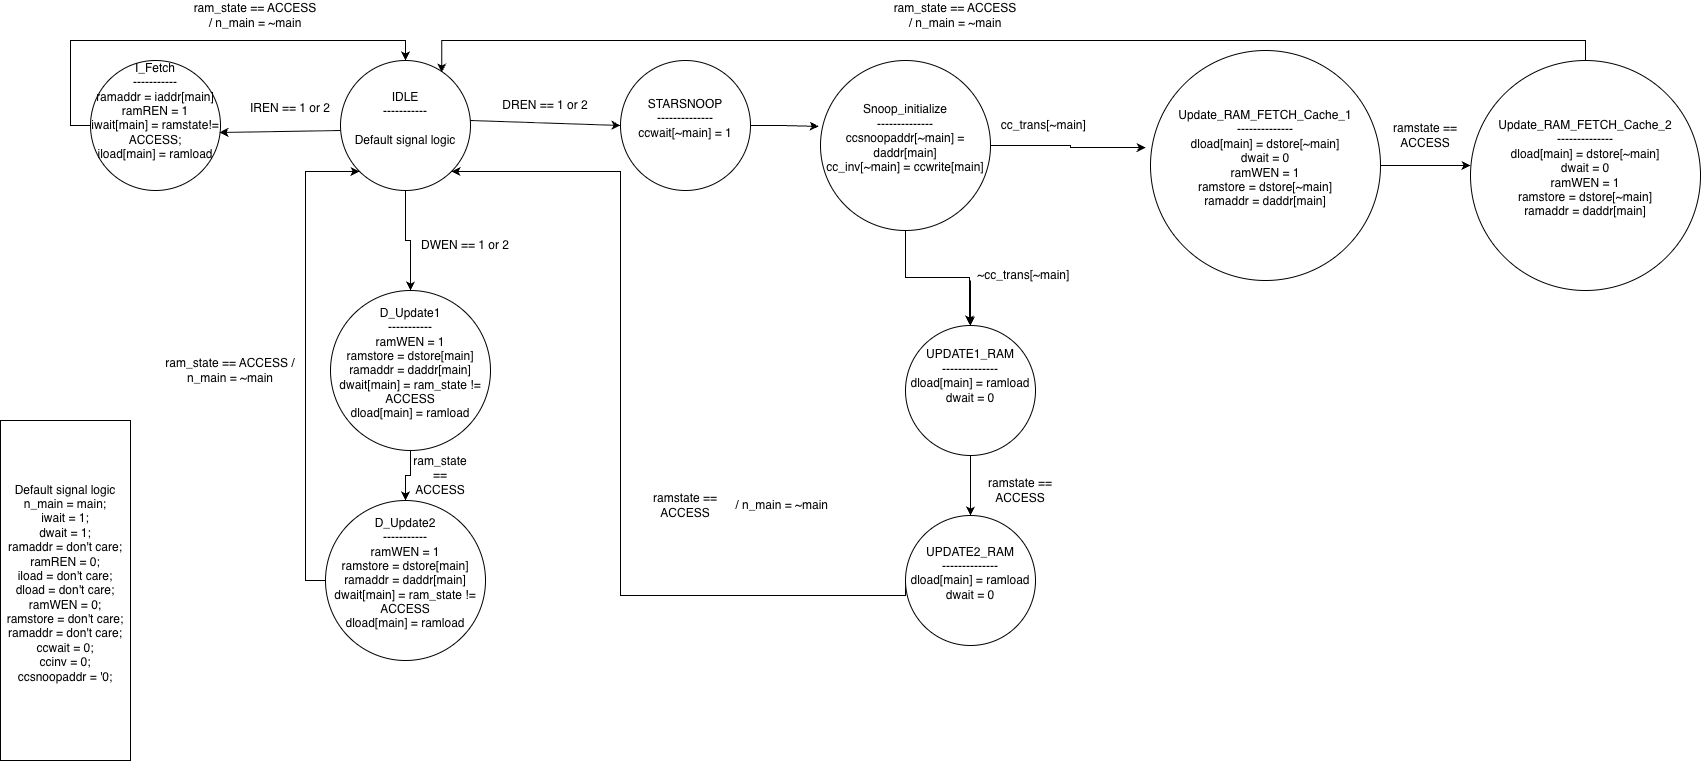

The diagram above was exported from draw.io. Its source (the exported page's mxGraphModel, read from the mxfile embedded in the PNG):
<mxGraphModel dx="1394" dy="718" grid="1" gridSize="15" guides="1" tooltips="1" connect="1" arrows="1" fold="1" page="1" pageScale="1" pageWidth="1100" pageHeight="850" math="0" shadow="0">
  <root>
    <mxCell id="0" />
    <mxCell id="1" parent="0" />
    <mxCell id="3WXIkgKF2uO46akbaMU8-10" edge="1" parent="1" source="3WXIkgKF2uO46akbaMU8-1" style="edgeStyle=orthogonalEdgeStyle;rounded=0;orthogonalLoop=1;jettySize=auto;html=1;exitX=0.5;exitY=1;exitDx=0;exitDy=0;" target="3WXIkgKF2uO46akbaMU8-4">
      <mxGeometry relative="1" as="geometry" />
    </mxCell>
    <mxCell id="3WXIkgKF2uO46akbaMU8-1" parent="1" style="ellipse;whiteSpace=wrap;html=1;aspect=fixed;" value="IDLE&lt;br&gt;&lt;div&gt;-----------&lt;/div&gt;&lt;div&gt;&lt;br&gt;&lt;/div&gt;&lt;div&gt;Default signal logic&lt;/div&gt;&lt;div&gt;&lt;br&gt;&lt;/div&gt;" vertex="1">
      <mxGeometry height="130" width="130" x="390" y="80" as="geometry" />
    </mxCell>
    <mxCell id="vJZnsqvCmLYhVLTSse7G-10" edge="1" parent="1" source="3WXIkgKF2uO46akbaMU8-2" style="edgeStyle=orthogonalEdgeStyle;rounded=0;orthogonalLoop=1;jettySize=auto;html=1;exitX=0;exitY=0.5;exitDx=0;exitDy=0;entryX=0.5;entryY=0;entryDx=0;entryDy=0;" target="3WXIkgKF2uO46akbaMU8-1">
      <mxGeometry relative="1" as="geometry" />
    </mxCell>
    <mxCell id="3WXIkgKF2uO46akbaMU8-2" parent="1" style="ellipse;whiteSpace=wrap;html=1;aspect=fixed;" value="I_Fetch&lt;div&gt;-----------&lt;/div&gt;&lt;div&gt;ramaddr = iaddr[main]&lt;/div&gt;&lt;div&gt;ramREN = 1&lt;/div&gt;&lt;div&gt;iwait[main] = ramstate!= ACCESS;&lt;/div&gt;&lt;div&gt;iload[main] = ramload&lt;/div&gt;&lt;div&gt;&lt;br&gt;&lt;/div&gt;&lt;div&gt;&amp;nbsp;&lt;/div&gt;" vertex="1">
      <mxGeometry height="130" width="130" x="140" y="80" as="geometry" />
    </mxCell>
    <mxCell id="vJZnsqvCmLYhVLTSse7G-12" edge="1" parent="1" source="3WXIkgKF2uO46akbaMU8-4" style="edgeStyle=orthogonalEdgeStyle;rounded=0;orthogonalLoop=1;jettySize=auto;html=1;exitX=0.5;exitY=1;exitDx=0;exitDy=0;entryX=0.5;entryY=0;entryDx=0;entryDy=0;" target="vJZnsqvCmLYhVLTSse7G-11">
      <mxGeometry relative="1" as="geometry" />
    </mxCell>
    <mxCell id="3WXIkgKF2uO46akbaMU8-4" parent="1" style="ellipse;whiteSpace=wrap;html=1;aspect=fixed;" value="D_Update1&lt;div&gt;-----------&lt;/div&gt;&lt;div&gt;ramWEN = 1&lt;/div&gt;&lt;div&gt;ramstore = dstore[main]&lt;/div&gt;&lt;div&gt;ramaddr = daddr[main]&lt;/div&gt;&lt;div&gt;dwait[main] = ram_state != ACCESS&lt;/div&gt;&lt;div&gt;dload[main] = ramload&lt;/div&gt;&lt;div&gt;&lt;br&gt;&lt;/div&gt;" vertex="1">
      <mxGeometry height="160" width="160" x="380" y="310" as="geometry" />
    </mxCell>
    <mxCell id="3WXIkgKF2uO46akbaMU8-5" parent="1" style="ellipse;whiteSpace=wrap;html=1;aspect=fixed;fontStyle=1" value="&lt;span style=&quot;font-weight: normal;&quot;&gt;STARSNOOP&lt;/span&gt;&lt;div&gt;&lt;span style=&quot;font-weight: normal;&quot;&gt;--------------&lt;/span&gt;&lt;/div&gt;&lt;div&gt;&lt;span style=&quot;font-weight: normal;&quot;&gt;ccwait[~main] = 1&lt;/span&gt;&lt;/div&gt;&lt;div&gt;&lt;br&gt;&lt;/div&gt;" vertex="1">
      <mxGeometry height="130" width="130" x="670" y="80" as="geometry" />
    </mxCell>
    <mxCell id="3WXIkgKF2uO46akbaMU8-6" edge="1" parent="1" style="endArrow=classic;html=1;rounded=0;entryX=0.992;entryY=0.554;entryDx=0;entryDy=0;entryPerimeter=0;" target="3WXIkgKF2uO46akbaMU8-2" value="">
      <mxGeometry height="50" relative="1" width="50" as="geometry">
        <mxPoint x="390" y="150" as="sourcePoint" />
        <mxPoint x="440" y="100" as="targetPoint" />
      </mxGeometry>
    </mxCell>
    <mxCell id="3WXIkgKF2uO46akbaMU8-7" edge="1" parent="1" style="endArrow=classic;html=1;rounded=0;entryX=0;entryY=0.5;entryDx=0;entryDy=0;" target="3WXIkgKF2uO46akbaMU8-5" value="">
      <mxGeometry height="50" relative="1" width="50" as="geometry">
        <mxPoint x="520" y="140" as="sourcePoint" />
        <mxPoint x="570" y="90" as="targetPoint" />
      </mxGeometry>
    </mxCell>
    <mxCell id="3WXIkgKF2uO46akbaMU8-11" parent="1" style="text;html=1;whiteSpace=wrap;strokeColor=none;fillColor=none;align=center;verticalAlign=middle;rounded=0;" value="IREN == 1 or 2&lt;div&gt;&lt;br&gt;&lt;/div&gt;" vertex="1">
      <mxGeometry height="30" width="140" x="270" y="120" as="geometry" />
    </mxCell>
    <mxCell id="3WXIkgKF2uO46akbaMU8-13" parent="1" style="text;html=1;whiteSpace=wrap;strokeColor=none;fillColor=none;align=center;verticalAlign=middle;rounded=0;" value="DWEN == 1 or 2" vertex="1">
      <mxGeometry height="30" width="110" x="460" y="250" as="geometry" />
    </mxCell>
    <mxCell id="HS_XewZ4m3uUMRj88zPL-3" parent="1" style="text;html=1;whiteSpace=wrap;strokeColor=none;fillColor=none;align=center;verticalAlign=middle;rounded=0;" value="ram_state == ACCESS / n_main = ~main" vertex="1">
      <mxGeometry height="30" width="130" x="240" y="20" as="geometry" />
    </mxCell>
    <mxCell id="vJZnsqvCmLYhVLTSse7G-2" parent="1" style="rounded=0;whiteSpace=wrap;html=1;" value="Default signal logic&lt;div&gt;n_main = main;&lt;br&gt;&lt;div&gt;iwait = 1;&lt;/div&gt;&lt;div&gt;dwait = 1;&lt;/div&gt;&lt;div&gt;ramaddr = don't care;&lt;/div&gt;&lt;div&gt;ramREN = 0;&lt;/div&gt;&lt;div&gt;iload = don't care;&lt;/div&gt;&lt;div&gt;dload = don't care;&lt;/div&gt;&lt;div&gt;ramWEN = 0;&lt;/div&gt;&lt;div&gt;ramstore = don't care;&lt;/div&gt;&lt;div&gt;ramaddr = don't care;&lt;/div&gt;&lt;div&gt;ccwait = 0;&lt;/div&gt;&lt;div&gt;ccinv = 0;&lt;/div&gt;&lt;div&gt;ccsnoopaddr = '0;&lt;/div&gt;&lt;div&gt;&lt;br&gt;&lt;/div&gt;&lt;/div&gt;" vertex="1">
      <mxGeometry height="340" width="130" x="50" y="440" as="geometry" />
    </mxCell>
    <mxCell id="vJZnsqvCmLYhVLTSse7G-9" parent="1" style="text;html=1;whiteSpace=wrap;strokeColor=none;fillColor=none;align=center;verticalAlign=middle;rounded=0;" value="ram_state == ACCESS" vertex="1">
      <mxGeometry height="30" width="60" x="460" y="480" as="geometry" />
    </mxCell>
    <mxCell id="vJZnsqvCmLYhVLTSse7G-13" edge="1" parent="1" source="vJZnsqvCmLYhVLTSse7G-11" style="edgeStyle=orthogonalEdgeStyle;rounded=0;orthogonalLoop=1;jettySize=auto;html=1;exitX=0;exitY=0.5;exitDx=0;exitDy=0;entryX=0;entryY=1;entryDx=0;entryDy=0;" target="3WXIkgKF2uO46akbaMU8-1">
      <mxGeometry relative="1" as="geometry">
        <Array as="points">
          <mxPoint x="355" y="600" />
          <mxPoint x="355" y="191" />
        </Array>
      </mxGeometry>
    </mxCell>
    <mxCell id="vJZnsqvCmLYhVLTSse7G-11" parent="1" style="ellipse;whiteSpace=wrap;html=1;aspect=fixed;" value="D_Update2&lt;div&gt;-----------&lt;/div&gt;&lt;div&gt;ramWEN = 1&lt;/div&gt;&lt;div&gt;ramstore = dstore[main]&lt;/div&gt;&lt;div&gt;ramaddr = daddr[main]&lt;/div&gt;&lt;div&gt;dwait[main] = ram_state != ACCESS&lt;/div&gt;&lt;div&gt;dload[main] = ramload&lt;/div&gt;&lt;div&gt;&lt;br&gt;&lt;/div&gt;" vertex="1">
      <mxGeometry height="160" width="160" x="375" y="520" as="geometry" />
    </mxCell>
    <mxCell id="vJZnsqvCmLYhVLTSse7G-14" parent="1" style="text;html=1;whiteSpace=wrap;strokeColor=none;fillColor=none;align=center;verticalAlign=middle;rounded=0;" value="ram_state == ACCESS / n_main = ~main" vertex="1">
      <mxGeometry height="55" width="160" x="200" y="362.5" as="geometry" />
    </mxCell>
    <mxCell id="vJZnsqvCmLYhVLTSse7G-15" parent="1" style="text;html=1;whiteSpace=wrap;strokeColor=none;fillColor=none;align=center;verticalAlign=middle;rounded=0;" value="DREN == 1 or 2" vertex="1">
      <mxGeometry height="30" width="190" x="500" y="110" as="geometry" />
    </mxCell>
    <mxCell id="vJZnsqvCmLYhVLTSse7G-20" edge="1" parent="1" source="3WXIkgKF2uO46akbaMU8-5" style="edgeStyle=orthogonalEdgeStyle;rounded=0;orthogonalLoop=1;jettySize=auto;html=1;exitX=1;exitY=0.5;exitDx=0;exitDy=0;entryX=-0.013;entryY=0.584;entryDx=0;entryDy=0;entryPerimeter=0;">
      <mxGeometry relative="1" as="geometry">
        <mxPoint x="868.3099999999995" y="145.92000000000007" as="targetPoint" />
      </mxGeometry>
    </mxCell>
    <mxCell id="vJZnsqvCmLYhVLTSse7G-26" edge="1" parent="1" source="vJZnsqvCmLYhVLTSse7G-21" style="edgeStyle=orthogonalEdgeStyle;rounded=0;orthogonalLoop=1;jettySize=auto;html=1;exitX=0.5;exitY=1;exitDx=0;exitDy=0;entryX=0;entryY=0;entryDx=0;entryDy=0;">
      <mxGeometry relative="1" as="geometry">
        <mxPoint x="1019.0380592228744" y="344.0380592228744" as="targetPoint" />
      </mxGeometry>
    </mxCell>
    <mxCell id="vJZnsqvCmLYhVLTSse7G-21" parent="1" style="ellipse;whiteSpace=wrap;html=1;aspect=fixed;" value="Snoop_initialize&lt;br&gt;&lt;div&gt;--------------&lt;/div&gt;&lt;div&gt;ccsnoopaddr[~main] = daddr[main]&lt;/div&gt;&lt;div&gt;cc_inv[~main] = ccwrite[main]&lt;/div&gt;&lt;div&gt;&lt;br&gt;&lt;/div&gt;" vertex="1">
      <mxGeometry height="170" width="170" x="870" y="80" as="geometry" />
    </mxCell>
    <mxCell id="vJZnsqvCmLYhVLTSse7G-38" edge="1" parent="1" source="vJZnsqvCmLYhVLTSse7G-22" style="edgeStyle=orthogonalEdgeStyle;rounded=0;orthogonalLoop=1;jettySize=auto;html=1;exitX=1;exitY=0.5;exitDx=0;exitDy=0;entryX=0;entryY=0.5;entryDx=0;entryDy=0;">
      <mxGeometry relative="1" as="geometry">
        <mxPoint x="1519.9999999999945" y="185" as="targetPoint" />
      </mxGeometry>
    </mxCell>
    <mxCell id="vJZnsqvCmLYhVLTSse7G-22" parent="1" style="ellipse;whiteSpace=wrap;html=1;aspect=fixed;fontStyle=1" value="&lt;div&gt;&lt;span style=&quot;font-weight: normal;&quot;&gt;Update_RAM_FETCH_Cache_1&lt;/span&gt;&lt;/div&gt;&lt;div&gt;&lt;span style=&quot;font-weight: normal;&quot;&gt;--------------&lt;/span&gt;&lt;/div&gt;&lt;div&gt;&lt;span style=&quot;font-weight: normal;&quot;&gt;dload[main] = dstore[~main]&lt;/span&gt;&lt;/div&gt;&lt;div&gt;&lt;span style=&quot;font-weight: normal;&quot;&gt;dwait = 0&lt;/span&gt;&lt;/div&gt;&lt;div&gt;&lt;span style=&quot;font-weight: normal;&quot;&gt;ramWEN = 1&lt;/span&gt;&lt;/div&gt;&lt;div&gt;&lt;span style=&quot;font-weight: normal;&quot;&gt;ramstore = dstore[~main]&lt;/span&gt;&lt;/div&gt;&lt;div&gt;&lt;span style=&quot;font-weight: normal;&quot;&gt;ramaddr = daddr[main]&lt;/span&gt;&lt;/div&gt;&lt;div&gt;&lt;br&gt;&lt;/div&gt;" vertex="1">
      <mxGeometry height="230" width="230" x="1200" y="70" as="geometry" />
    </mxCell>
    <mxCell id="vJZnsqvCmLYhVLTSse7G-23" edge="1" parent="1" source="vJZnsqvCmLYhVLTSse7G-21" style="edgeStyle=orthogonalEdgeStyle;rounded=0;orthogonalLoop=1;jettySize=auto;html=1;exitX=1;exitY=0.5;exitDx=0;exitDy=0;entryX=-0.021;entryY=0.422;entryDx=0;entryDy=0;entryPerimeter=0;" target="vJZnsqvCmLYhVLTSse7G-22">
      <mxGeometry relative="1" as="geometry" />
    </mxCell>
    <mxCell id="vJZnsqvCmLYhVLTSse7G-24" parent="1" style="text;html=1;whiteSpace=wrap;strokeColor=none;fillColor=none;align=center;verticalAlign=middle;rounded=0;" value="cc_trans[~main]&amp;nbsp;" vertex="1">
      <mxGeometry height="30" width="90" x="1050" y="130" as="geometry" />
    </mxCell>
    <mxCell id="vJZnsqvCmLYhVLTSse7G-30" edge="1" parent="1" style="edgeStyle=orthogonalEdgeStyle;rounded=0;orthogonalLoop=1;jettySize=auto;html=1;exitX=0.5;exitY=1;exitDx=0;exitDy=0;entryX=0.5;entryY=0;entryDx=0;entryDy=0;" target="vJZnsqvCmLYhVLTSse7G-28">
      <mxGeometry relative="1" as="geometry">
        <mxPoint x="1020" y="300" as="sourcePoint" />
      </mxGeometry>
    </mxCell>
    <mxCell id="vJZnsqvCmLYhVLTSse7G-27" parent="1" style="text;html=1;whiteSpace=wrap;strokeColor=none;fillColor=none;align=center;verticalAlign=middle;rounded=0;" value="~cc_trans[~main]&amp;nbsp;" vertex="1">
      <mxGeometry height="30" width="90" x="1030" y="280" as="geometry" />
    </mxCell>
    <mxCell id="vJZnsqvCmLYhVLTSse7G-31" edge="1" parent="1" source="vJZnsqvCmLYhVLTSse7G-28" style="edgeStyle=orthogonalEdgeStyle;rounded=0;orthogonalLoop=1;jettySize=auto;html=1;exitX=0.5;exitY=1;exitDx=0;exitDy=0;entryX=0.5;entryY=0;entryDx=0;entryDy=0;" target="vJZnsqvCmLYhVLTSse7G-29">
      <mxGeometry relative="1" as="geometry" />
    </mxCell>
    <mxCell id="vJZnsqvCmLYhVLTSse7G-28" parent="1" style="ellipse;whiteSpace=wrap;html=1;aspect=fixed;" value="&lt;div&gt;UPDATE1_RAM&lt;/div&gt;&lt;div&gt;--------------&lt;/div&gt;&lt;div&gt;dload[main] = ramload&lt;/div&gt;&lt;div&gt;dwait = 0&lt;/div&gt;&lt;div&gt;&lt;br&gt;&lt;/div&gt;&lt;div&gt;&lt;span style=&quot;background-color: transparent; color: light-dark(rgb(0, 0, 0), rgb(255, 255, 255));&quot;&gt;&lt;br&gt;&lt;/span&gt;&lt;/div&gt;" vertex="1">
      <mxGeometry height="130" width="130" x="955" y="345" as="geometry" />
    </mxCell>
    <mxCell id="vJZnsqvCmLYhVLTSse7G-32" edge="1" parent="1" source="vJZnsqvCmLYhVLTSse7G-29" style="edgeStyle=orthogonalEdgeStyle;rounded=0;orthogonalLoop=1;jettySize=auto;html=1;exitX=0;exitY=0.5;exitDx=0;exitDy=0;entryX=1;entryY=1;entryDx=0;entryDy=0;" target="3WXIkgKF2uO46akbaMU8-1">
      <mxGeometry relative="1" as="geometry">
        <Array as="points">
          <mxPoint x="955" y="615" />
          <mxPoint x="670" y="615" />
          <mxPoint x="670" y="191" />
        </Array>
      </mxGeometry>
    </mxCell>
    <mxCell id="vJZnsqvCmLYhVLTSse7G-29" parent="1" style="ellipse;whiteSpace=wrap;html=1;aspect=fixed;" value="&lt;div&gt;UPDATE2_RAM&lt;/div&gt;&lt;div&gt;--------------&lt;/div&gt;&lt;div&gt;&lt;div&gt;dload[main] = ramload&lt;/div&gt;&lt;div&gt;dwait = 0&lt;/div&gt;&lt;div&gt;&lt;br&gt;&lt;/div&gt;&lt;/div&gt;" vertex="1">
      <mxGeometry height="130" width="130" x="955" y="535" as="geometry" />
    </mxCell>
    <mxCell id="vJZnsqvCmLYhVLTSse7G-33" parent="1" style="text;html=1;whiteSpace=wrap;strokeColor=none;fillColor=none;align=center;verticalAlign=middle;rounded=0;" value="ramstate == ACCESS" vertex="1">
      <mxGeometry height="30" width="90" x="690" y="510" as="geometry" />
    </mxCell>
    <mxCell id="vJZnsqvCmLYhVLTSse7G-34" parent="1" style="text;html=1;whiteSpace=wrap;strokeColor=none;fillColor=none;align=center;verticalAlign=middle;rounded=0;" value="ramstate == ACCESS" vertex="1">
      <mxGeometry height="30" width="90" x="1025" y="495" as="geometry" />
    </mxCell>
    <mxCell id="vJZnsqvCmLYhVLTSse7G-35" parent="1" style="text;html=1;whiteSpace=wrap;strokeColor=none;fillColor=none;align=center;verticalAlign=middle;rounded=0;" value="&amp;nbsp;/ n_main = ~main" vertex="1">
      <mxGeometry height="55" width="160" x="750" y="497.5" as="geometry" />
    </mxCell>
    <mxCell id="vJZnsqvCmLYhVLTSse7G-39" parent="1" style="text;html=1;whiteSpace=wrap;strokeColor=none;fillColor=none;align=center;verticalAlign=middle;rounded=0;" value="ramstate == ACCESS" vertex="1">
      <mxGeometry height="30" width="90" x="1430" y="140" as="geometry" />
    </mxCell>
    <mxCell id="vJZnsqvCmLYhVLTSse7G-40" parent="1" style="ellipse;whiteSpace=wrap;html=1;aspect=fixed;" value="&lt;div&gt;Update_RAM_FETCH_Cache_2&lt;/div&gt;&lt;div&gt;--------------&lt;/div&gt;&lt;div&gt;dload[main] = dstore[~main]&lt;/div&gt;&lt;div&gt;dwait = 0&lt;/div&gt;&lt;div&gt;ramWEN = 1&lt;/div&gt;&lt;div&gt;ramstore = dstore[~main]&lt;/div&gt;&lt;div&gt;ramaddr = daddr[main]&lt;/div&gt;&lt;div&gt;&lt;br&gt;&lt;/div&gt;" vertex="1">
      <mxGeometry height="230" width="230" x="1520" y="80" as="geometry" />
    </mxCell>
    <mxCell id="vJZnsqvCmLYhVLTSse7G-41" edge="1" parent="1" source="vJZnsqvCmLYhVLTSse7G-40" style="edgeStyle=orthogonalEdgeStyle;rounded=0;orthogonalLoop=1;jettySize=auto;html=1;exitX=0.5;exitY=0;exitDx=0;exitDy=0;entryX=0.779;entryY=0.092;entryDx=0;entryDy=0;entryPerimeter=0;" target="3WXIkgKF2uO46akbaMU8-1">
      <mxGeometry relative="1" as="geometry">
        <Array as="points">
          <mxPoint x="1635" y="60" />
          <mxPoint x="491" y="60" />
        </Array>
      </mxGeometry>
    </mxCell>
    <mxCell id="vJZnsqvCmLYhVLTSse7G-43" parent="1" style="text;html=1;whiteSpace=wrap;strokeColor=none;fillColor=none;align=center;verticalAlign=middle;rounded=0;" value="ram_state == ACCESS / n_main = ~main" vertex="1">
      <mxGeometry height="30" width="130" x="940" y="20" as="geometry" />
    </mxCell>
  </root>
</mxGraphModel>